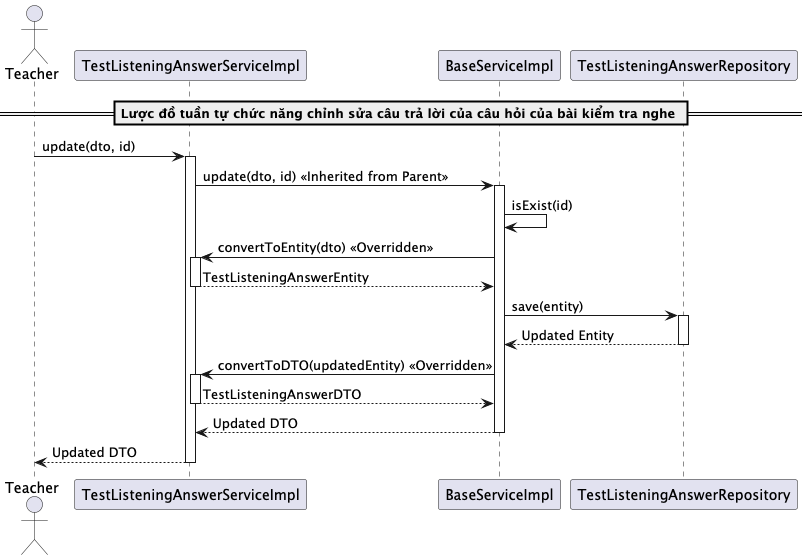

The diagram above was rendered by PlantUML. Its source (embedded in the PNG):
@startuml updateTestListeningAnswer
actor Teacher
participant "TestListeningAnswerServiceImpl" as TestListeningAnswerService
participant "BaseServiceImpl" as BaseService
participant "TestListeningAnswerRepository" as Repository

== Lược đồ tuần tự chức năng chỉnh sửa câu trả lời của câu hỏi của bài kiểm tra nghe ==
Teacher -> TestListeningAnswerService: update(dto, id)
activate TestListeningAnswerService

TestListeningAnswerService -> BaseService: update(dto, id) << Inherited from Parent >>
activate BaseService

BaseService -> BaseService: isExist(id)
BaseService -> TestListeningAnswerService: convertToEntity(dto) << Overridden >>
activate TestListeningAnswerService
TestListeningAnswerService --> BaseService: TestListeningAnswerEntity
deactivate TestListeningAnswerService

BaseService -> Repository: save(entity)
activate Repository
Repository --> BaseService: Updated Entity
deactivate Repository

BaseService -> TestListeningAnswerService: convertToDTO(updatedEntity) << Overridden >>
activate TestListeningAnswerService
TestListeningAnswerService --> BaseService: TestListeningAnswerDTO
deactivate TestListeningAnswerService

BaseService --> TestListeningAnswerService: Updated DTO
deactivate BaseService

TestListeningAnswerService --> Teacher: Updated DTO
deactivate TestListeningAnswerService

@enduml